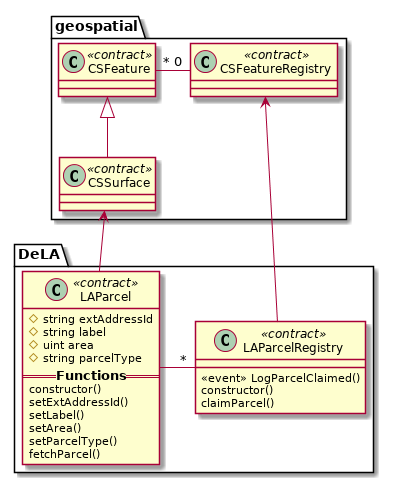

The diagram above was rendered by PlantUML. Its source (embedded in the PNG):
@startuml class-dela

package geospatial {
    class CSFeature <<contract>>  {
       
    }

    class CSSurface <<contract>> 
    class CSFeatureRegistry <<contract>> {    
    }

    CSSurface -up-|> CSFeature 

    CSFeatureRegistry "0" --left-- "*" CSFeature
}

package DeLA {
    class LAParcel <<contract>> {
            # string extAddressId
            # string label
            # uint area
            # string parcelType  
            ==== Functions ==
            constructor()
            setExtAddressId()
            setLabel()
            setArea()
            setParcelType()
            fetchParcel() 
    }
    class LAParcelRegistry <<contract>> {
        <<event>> LogParcelClaimed()
        constructor()
        claimParcel()
    }
    LAParcel -up-> CSSurface
    LAParcelRegistry -up-> CSFeatureRegistry
    LAParcel -left- "*" LAParcelRegistry
}

@enduml